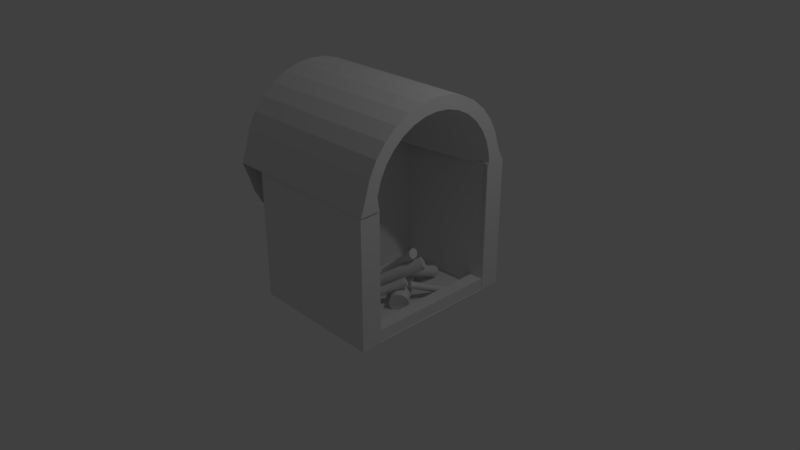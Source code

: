 # Source: Fireplace.blend  (saved by Blender 2.79.0; exported with 4.5.12 LTS)
import bpy
from mathutils import Matrix  # noqa: F401  (used for matrix-valued properties, if any)

bpy.ops.wm.read_factory_settings(use_empty=True)
scene = bpy.context.scene
scene.name = 'Scene'

# ---- collections
col_collection_1 = bpy.data.collections.new('Collection 1'); scene.collection.children.link(col_collection_1)

# ---- world
world_world = bpy.data.worlds.new('World'); scene.world = world_world
world_world.color = (0.05088, 0.05088, 0.05088)
world_world.use_sun_shadow = False
world_world.sun_shadow_jitter_overblur = 0.0
world_world.cycles.sampling_method = 'MANUAL'

# ---- cameras
cam_camera = bpy.data.cameras.new('Camera')
cam_camera.clip_end = 100.0
cam_camera.lens = 35.0
cam_camera.sensor_width = 32.0
cam_camera.sensor_height = 18.0
cam_camera.ortho_scale = 7.314
cam_camera.dof.focus_distance = 0.0
cam_camera.dof.aperture_fstop = 128.0

# ---- lights
light_lamp = bpy.data.lights.new('Lamp', 'POINT')
light_lamp.transmission_factor = 0.0
light_lamp.cutoff_distance = 30.0
light_lamp.energy = 100.0
light_lamp.shadow_buffer_clip_start = 1.001
light_lamp.shadow_soft_size = 0.1
light_lamp.shadow_maximum_resolution = 0.006
light_lamp.use_absolute_resolution = True

# ---- meshes
me_cylinder_001 = bpy.data.meshes.new('Cylinder.001')
me_cylinder_001.from_pydata([(0.0, 1.0, -1.0), (0.0, 1.0, 1.0), (0.1951, 0.9808, -1.0), (0.1951, 0.9808, 1.0), (0.3827, 0.9239, -1.0), (0.3827, 0.9239, 1.0), (0.5556, 0.8315, -1.0), (0.5556, 0.8315, 1.0), (0.7071, 0.7071, -1.0), (0.7071, 0.7071, 1.0), (0.8315, 0.5556, -1.0), (0.8315, 0.5556, 1.0), (0.9239, 0.3827, -1.0), (0.9239, 0.3827, 1.0), (0.9808, 0.1951, -1.0), (0.9808, 0.1951, 1.0), (1.0, 7.55e-08, -1.0), (1.0, 7.55e-08, 1.0), (0.9808, -0.1951, -1.0), (0.9808, -0.1951, 1.0), (0.9239, -0.3827, -1.0), (0.9239, -0.3827, 1.0), (0.8315, -0.5556, -1.0), (0.8315, -0.5556, 1.0), (0.7071, -0.7071, -1.0), (0.7071, -0.7071, 1.0), (0.5556, -0.8315, -1.0), (0.5556, -0.8315, 1.0), (0.3827, -0.9239, -1.0), (0.3827, -0.9239, 1.0), (0.1951, -0.9808, -1.0), (0.1951, -0.9808, 1.0), (-3.258e-07, -1.0, -1.0), (-3.258e-07, -1.0, 1.0), (-0.1951, -0.9808, -1.0), (-0.1951, -0.9808, 1.0), (-0.3827, -0.9239, -1.0), (-0.3827, -0.9239, 1.0), (-0.5556, -0.8315, -1.0), (-0.5556, -0.8315, 1.0), (-0.7071, -0.7071, -1.0), (-0.7071, -0.7071, 1.0), (-0.8315, -0.5556, -1.0), (-0.8315, -0.5556, 1.0), (-0.9239, -0.3827, -1.0), (-0.9239, -0.3827, 1.0), (-0.9808, -0.1951, -1.0), (-0.9808, -0.1951, 1.0), (-1.0, 9.656e-07, -1.0), (-1.0, 9.656e-07, 1.0), (-0.9808, 0.1951, -1.0), (-0.9808, 0.1951, 1.0), (-0.9239, 0.3827, -1.0), (-0.9239, 0.3827, 1.0), (-0.8315, 0.5556, -1.0), (-0.8315, 0.5556, 1.0), (-0.7071, 0.7071, -1.0), (-0.7071, 0.7071, 1.0), (-0.5556, 0.8315, -1.0), (-0.5556, 0.8315, 1.0), (-0.3827, 0.9239, -1.0), (-0.3827, 0.9239, 1.0), (-0.1951, 0.9808, -1.0), (-0.1951, 0.9808, 1.0)], [], [(0, 1, 3, 2), (2, 3, 5, 4), (4, 5, 7, 6), (6, 7, 9, 8), (8, 9, 11, 10), (10, 11, 13, 12), (12, 13, 15, 14), (14, 15, 17, 16), (16, 17, 19, 18), (18, 19, 21, 20), (20, 21, 23, 22), (22, 23, 25, 24), (24, 25, 27, 26), (26, 27, 29, 28), (28, 29, 31, 30), (30, 31, 33, 32), (32, 33, 35, 34), (34, 35, 37, 36), (36, 37, 39, 38), (38, 39, 41, 40), (40, 41, 43, 42), (42, 43, 45, 44), (44, 45, 47, 46), (46, 47, 49, 48), (48, 49, 51, 50), (50, 51, 53, 52), (52, 53, 55, 54), (54, 55, 57, 56), (56, 57, 59, 58), (58, 59, 61, 60), (3, 1, 63, 61, 59, 57, 55, 53, 51, 49, 47, 45, 43, 41, 39, 37, 35, 33, 31, 29, 27, 25, 23, 21, 19, 17, 15, 13, 11, 9, 7, 5), (60, 61, 63, 62), (62, 63, 1, 0), (0, 2, 4, 6, 8, 10, 12, 14, 16, 18, 20, 22, 24, 26, 28, 30, 32, 34, 36, 38, 40, 42, 44, 46, 48, 50, 52, 54, 56, 58, 60, 62)])
me_cylinder_001.use_remesh_preserve_volume = False
me_cylinder_001.use_remesh_preserve_attributes = False
me_cylinder_001.use_mirror_vertex_groups = False
me_cylinder_001.update()
me_cube_005 = bpy.data.meshes.new('Cube.005')
me_cube_005.from_pydata([(-1.0, 0.7314, -1.0), (-1.0, 0.7314, 0.719), (-1.0, 1.0, -1.0), (-1.0, 1.0, 0.719), (0.7789, 0.7314, -1.0), (0.7789, 0.7314, 0.719), (0.7789, 1.0, -1.0), (0.7789, 1.0, 0.719)], [], [(0, 1, 3, 2), (2, 3, 7, 6), (6, 7, 5, 4), (4, 5, 1, 0), (2, 6, 4, 0), (7, 3, 1, 5)])
me_cube_005.use_remesh_preserve_volume = False
me_cube_005.use_remesh_preserve_attributes = False
me_cube_005.use_mirror_vertex_groups = False
me_cube_005.update()
me_cube_003 = bpy.data.meshes.new('Cube.003')
me_cube_003.from_pydata([(-1.0, -1.0, -1.0), (-1.0, -1.0, -0.8412), (-1.0, 1.0, -1.0), (-1.0, 1.0, -0.8412), (-0.8224, -1.0, -1.0), (-0.8224, -1.0, -0.8412), (-0.8224, 1.0, -1.0), (-0.8224, 1.0, -0.8412)], [], [(0, 1, 3, 2), (2, 3, 7, 6), (6, 7, 5, 4), (4, 5, 1, 0), (2, 6, 4, 0), (7, 3, 1, 5)])
me_cube_003.use_remesh_preserve_volume = False
me_cube_003.use_remesh_preserve_attributes = False
me_cube_003.use_mirror_vertex_groups = False
me_cube_003.update()
me_cube_001 = bpy.data.meshes.new('Cube.001')
me_cube_001.from_pydata([(-1.28, 2.295, 1.689), (-0.4871, 2.147, 1.365), (-1.28, 2.479, 1.586), (-0.4871, 2.271, 1.295), (-1.28, 2.639, 1.449), (-0.4871, 2.378, 1.203), (-1.28, 2.769, 1.284), (-0.4871, 2.465, 1.092), (-1.28, 2.864, 1.096), (-0.4871, 2.529, 0.9659), (-1.28, 2.92, 0.8931), (-0.4871, 2.567, 0.8298), (-1.28, 3.012, 0.6832), (-0.4871, 2.578, 0.6888), (-1.28, 2.911, 0.4742), (-0.4871, 2.561, 0.5485), (-1.28, 2.846, 0.2741), (-0.4871, 2.517, 0.4141), (-1.28, 2.743, 0.09068), (-0.4871, 2.448, 0.2909), (-1.28, 2.606, -0.0691), (-0.4871, 2.356, 0.1836), (-1.28, 2.44, -0.1991), (-0.4871, 2.244, 0.09632), (-1.28, 2.252, -0.2942), (-0.4871, 2.118, 0.03241), (-1.28, 2.049, -0.3509), (-0.4871, 1.982, -0.005676), (-1.28, 1.84, -0.367), (-0.4871, 1.841, -0.01647), (-1.28, 1.631, -0.3418), (-0.4871, 1.701, 0.000449), (-1.28, 1.431, -0.2763), (-0.4871, 1.567, 0.04442), (-1.28, 1.247, -0.1731), (-0.4871, 1.443, 0.1138), (-1.28, 1.087, -0.03604), (-0.4871, 1.336, 0.2058), (-1.28, 0.9573, 0.1296), (-0.4871, 1.249, 0.317), (-1.28, 0.8621, 0.3173), (-0.4871, 1.185, 0.4431), (-1.28, 0.8054, 0.52), (-0.4871, 1.147, 0.5793), (-1.28, 0.7356, 0.7299), (-0.4871, 1.176, 0.7202), (-1.28, 0.8146, 0.9389), (-0.4871, 1.153, 0.8606), (-1.28, 0.88, 1.139), (-0.4871, 1.197, 0.9949), (-1.28, 0.9833, 1.322), (-0.4871, 1.266, 1.118), (-1.28, 1.12, 1.482), (-0.4871, 1.358, 1.225), (-1.28, 1.286, 1.612), (-0.4871, 1.469, 1.313), (-1.28, 1.474, 1.707), (-0.4871, 1.596, 1.377), (-1.28, 1.676, 1.764), (-0.4871, 1.732, 1.415), (-1.28, 1.886, 1.78), (-0.4871, 1.873, 1.426), (-1.28, 2.095, 1.755), (-0.4871, 2.013, 1.409), (0.8676, 2.479, 1.586), (0.8676, 2.295, 1.689), (0.8676, 2.639, 1.449), (0.8676, 2.769, 1.284), (0.8676, 2.864, 1.096), (0.8676, 2.92, 0.8931), (0.8676, 3.012, 0.6832), (0.8676, 2.911, 0.4742), (0.8676, 2.846, 0.2741), (0.8676, 2.743, 0.09068), (0.8676, 2.606, -0.0691), (0.8676, 2.44, -0.1991), (0.8676, 2.252, -0.2942), (0.8676, 2.049, -0.3509), (0.8676, 1.84, -0.367), (0.8676, 1.631, -0.3418), (0.8676, 1.431, -0.2763), (0.8676, 1.247, -0.1731), (0.8676, 1.087, -0.03604), (0.8676, 0.9573, 0.1296), (0.8676, 0.8621, 0.3173), (0.8676, 0.8054, 0.52), (0.8676, 0.7356, 0.7299), (0.8676, 0.8146, 0.9389), (0.8676, 0.88, 1.139), (0.8676, 0.9833, 1.322), (0.8676, 1.12, 1.482), (0.8676, 1.286, 1.612), (0.8676, 1.474, 1.707), (0.8676, 1.676, 1.764), (0.8676, 1.886, 1.78), (0.8676, 2.095, 1.755), (0.8676, 2.382, 1.448), (0.8676, 2.227, 1.535), (0.8676, 2.517, 1.332), (0.8676, 2.626, 1.193), (0.8676, 2.706, 1.035), (0.8676, 2.754, 0.8638), (0.8676, 2.768, 0.6869), (0.8676, 2.747, 0.5107), (0.8676, 2.691, 0.3421), (0.8676, 2.604, 0.1874), (0.8676, 2.489, 0.05277), (0.8676, 2.349, -0.05677), (0.8676, 2.191, -0.137), (0.8676, 2.02, -0.1848), (0.8676, 1.843, -0.1983), (0.8676, 1.667, -0.1771), (0.8676, 1.498, -0.1219), (0.8676, 1.344, -0.03488), (0.8676, 1.209, 0.08064), (0.8676, 1.1, 0.2202), (0.8676, 1.019, 0.3785), (0.8676, 0.9716, 0.5493), (0.8676, 0.9979, 0.7263), (0.8676, 0.9793, 0.9024), (0.8676, 1.034, 1.071), (0.8676, 1.121, 1.226), (0.8676, 1.237, 1.36), (0.8676, 1.377, 1.47), (0.8676, 1.535, 1.55), (0.8676, 1.706, 1.598), (0.8676, 1.883, 1.611), (0.8676, 2.059, 1.59)], [(71, 70), (71, 14), (72, 71), (72, 16), (73, 72), (73, 18), (74, 73), (74, 20), (75, 74), (75, 22), (76, 75), (76, 24), (77, 76), (77, 26), (78, 77), (78, 28), (79, 78), (79, 30), (80, 79), (80, 32), (81, 80), (81, 34), (82, 81), (82, 36), (83, 82), (83, 38), (84, 83), (84, 40), (85, 84), (85, 42), (86, 85), (103, 102), (104, 103), (105, 104), (106, 105), (107, 106), (108, 107), (109, 108), (110, 109), (111, 110), (112, 111), (113, 112), (114, 113), (115, 114), (116, 115), (117, 116), (118, 117), (103, 71), (104, 72), (105, 73), (106, 74), (107, 75), (108, 76), (109, 77), (110, 78), (111, 79), (112, 80), (113, 81), (114, 82), (115, 83), (116, 84), (117, 85), (15, 103), (17, 104), (19, 105), (21, 106), (23, 107), (25, 108), (27, 109), (29, 110), (31, 111), (33, 112), (35, 113), (37, 114), (39, 115), (41, 116), (43, 117)], [(0, 65, 64, 2), (2, 64, 66, 4), (4, 66, 67, 6), (6, 67, 68, 8), (8, 68, 69, 10), (10, 69, 70, 12), (44, 86, 87, 46), (46, 87, 88, 48), (48, 88, 89, 50), (50, 89, 90, 52), (52, 90, 91, 54), (54, 91, 92, 56), (56, 92, 93, 58), (58, 93, 94, 60), (3, 1, 63, 61, 59, 57, 55, 53, 51, 49, 47, 45, 43, 41, 39, 37, 35, 33, 31, 29, 27, 25, 23, 21, 19, 17, 15, 13, 11, 9, 7, 5), (60, 94, 95, 62), (62, 95, 65, 0), (0, 2, 4, 6, 8, 10, 12, 14, 16, 18, 20, 22, 24, 26, 28, 30, 32, 34, 36, 38, 40, 42, 44, 46, 48, 50, 52, 54, 56, 58, 60, 62), (97, 96, 64, 65), (96, 98, 66, 64), (98, 99, 67, 66), (99, 100, 68, 67), (100, 101, 69, 68), (101, 102, 70, 69), (118, 119, 87, 86), (119, 120, 88, 87), (120, 121, 89, 88), (121, 122, 90, 89), (122, 123, 91, 90), (123, 124, 92, 91), (124, 125, 93, 92), (125, 126, 94, 93), (126, 127, 95, 94), (127, 97, 65, 95), (1, 3, 96, 97), (3, 5, 98, 96), (5, 7, 99, 98), (7, 9, 100, 99), (9, 11, 101, 100), (11, 13, 102, 101), (45, 47, 119, 118), (47, 49, 120, 119), (49, 51, 121, 120), (51, 53, 122, 121), (53, 55, 123, 122), (55, 57, 124, 123), (57, 59, 125, 124), (59, 61, 126, 125), (61, 63, 127, 126), (63, 1, 97, 127)])
me_cube_001.use_remesh_preserve_volume = False
me_cube_001.use_remesh_preserve_attributes = False
me_cube_001.use_mirror_vertex_groups = False
me_cube_001.update()
me_plane = bpy.data.meshes.new('Plane')
me_plane.from_pydata([(-1.0, -1.0, 0.0), (1.0, -1.0, 0.0), (-1.0, 1.0, 0.0), (1.0, 1.0, 0.0)], [], [(0, 1, 3, 2)])
me_plane.use_remesh_preserve_volume = False
me_plane.use_remesh_preserve_attributes = False
me_plane.use_mirror_vertex_groups = False
me_plane.update()
me_plane_001 = bpy.data.meshes.new('Plane.001')
me_plane_001.from_pydata([(-1.0, -1.0, 0.0), (1.0, -1.0, 0.0), (-1.0, 1.0, 0.0), (1.0, 1.0, 0.0)], [], [(0, 1, 3, 2)])
me_plane_001.use_remesh_preserve_volume = False
me_plane_001.use_remesh_preserve_attributes = False
me_plane_001.use_mirror_vertex_groups = False
me_plane_001.update()
me_plane_002 = bpy.data.meshes.new('Plane.002')
me_plane_002.from_pydata([(-1.0, -1.0, 0.0), (1.0, -1.0, 0.0), (-1.0, 1.0, 0.0), (1.0, 1.0, 0.0)], [], [(0, 1, 3, 2)])
me_plane_002.use_remesh_preserve_volume = False
me_plane_002.use_remesh_preserve_attributes = False
me_plane_002.use_mirror_vertex_groups = False
me_plane_002.update()
me_plane_003 = bpy.data.meshes.new('Plane.003')
me_plane_003.from_pydata([(-1.0, -1.0, 0.0), (1.078, -1.0, -0.0002075), (-1.0, 1.0, 0.0), (1.078, 1.0, -0.0002075)], [], [(0, 1, 3, 2)])
me_plane_003.use_remesh_preserve_volume = False
me_plane_003.use_remesh_preserve_attributes = False
me_plane_003.use_mirror_vertex_groups = False
me_plane_003.update()
me_cube_002 = bpy.data.meshes.new('Cube.002')
me_cube_002.from_pydata([(-1.0, 0.7314, -1.0), (-1.0, 0.7314, 0.719), (-1.0, 1.0, -1.0), (-1.0, 1.0, 0.719), (0.7789, 0.7314, -1.0), (0.7789, 0.7314, 0.719), (0.7789, 1.0, -1.0), (0.7789, 1.0, 0.719)], [], [(0, 1, 3, 2), (2, 3, 7, 6), (6, 7, 5, 4), (4, 5, 1, 0), (2, 6, 4, 0), (7, 3, 1, 5)])
me_cube_002.use_remesh_preserve_volume = False
me_cube_002.use_remesh_preserve_attributes = False
me_cube_002.use_mirror_vertex_groups = False
me_cube_002.update()
me_cylinder_002 = bpy.data.meshes.new('Cylinder.002')
me_cylinder_002.from_pydata([(0.0, 1.0, -1.0), (0.0, 1.0, 1.0), (0.1951, 0.9808, -1.0), (0.1951, 0.9808, 1.0), (0.3827, 0.9239, -1.0), (0.3827, 0.9239, 1.0), (0.5556, 0.8315, -1.0), (0.5556, 0.8315, 1.0), (0.7071, 0.7071, -1.0), (0.7071, 0.7071, 1.0), (0.8315, 0.5556, -1.0), (0.8315, 0.5556, 1.0), (0.9239, 0.3827, -1.0), (0.9239, 0.3827, 1.0), (0.9808, 0.1951, -1.0), (0.9808, 0.1951, 1.0), (1.0, 7.55e-08, -1.0), (1.0, 7.55e-08, 1.0), (0.9808, -0.1951, -1.0), (0.9808, -0.1951, 1.0), (0.9239, -0.3827, -1.0), (0.9239, -0.3827, 1.0), (0.8315, -0.5556, -1.0), (0.8315, -0.5556, 1.0), (0.7071, -0.7071, -1.0), (0.7071, -0.7071, 1.0), (0.5556, -0.8315, -1.0), (0.5556, -0.8315, 1.0), (0.3827, -0.9239, -1.0), (0.3827, -0.9239, 1.0), (0.1951, -0.9808, -1.0), (0.1951, -0.9808, 1.0), (-3.258e-07, -1.0, -1.0), (-3.258e-07, -1.0, 1.0), (-0.1951, -0.9808, -1.0), (-0.1951, -0.9808, 1.0), (-0.3827, -0.9239, -1.0), (-0.3827, -0.9239, 1.0), (-0.5556, -0.8315, -1.0), (-0.5556, -0.8315, 1.0), (-0.7071, -0.7071, -1.0), (-0.7071, -0.7071, 1.0), (-0.8315, -0.5556, -1.0), (-0.8315, -0.5556, 1.0), (-0.9239, -0.3827, -1.0), (-0.9239, -0.3827, 1.0), (-0.9808, -0.1951, -1.0), (-0.9808, -0.1951, 1.0), (-1.0, 9.656e-07, -1.0), (-1.0, 9.656e-07, 1.0), (-0.9808, 0.1951, -1.0), (-0.9808, 0.1951, 1.0), (-0.9239, 0.3827, -1.0), (-0.9239, 0.3827, 1.0), (-0.8315, 0.5556, -1.0), (-0.8315, 0.5556, 1.0), (-0.7071, 0.7071, -1.0), (-0.7071, 0.7071, 1.0), (-0.5556, 0.8315, -1.0), (-0.5556, 0.8315, 1.0), (-0.3827, 0.9239, -1.0), (-0.3827, 0.9239, 1.0), (-0.1951, 0.9808, -1.0), (-0.1951, 0.9808, 1.0)], [], [(0, 1, 3, 2), (2, 3, 5, 4), (4, 5, 7, 6), (6, 7, 9, 8), (8, 9, 11, 10), (10, 11, 13, 12), (12, 13, 15, 14), (14, 15, 17, 16), (16, 17, 19, 18), (18, 19, 21, 20), (20, 21, 23, 22), (22, 23, 25, 24), (24, 25, 27, 26), (26, 27, 29, 28), (28, 29, 31, 30), (30, 31, 33, 32), (32, 33, 35, 34), (34, 35, 37, 36), (36, 37, 39, 38), (38, 39, 41, 40), (40, 41, 43, 42), (42, 43, 45, 44), (44, 45, 47, 46), (46, 47, 49, 48), (48, 49, 51, 50), (50, 51, 53, 52), (52, 53, 55, 54), (54, 55, 57, 56), (56, 57, 59, 58), (58, 59, 61, 60), (3, 1, 63, 61, 59, 57, 55, 53, 51, 49, 47, 45, 43, 41, 39, 37, 35, 33, 31, 29, 27, 25, 23, 21, 19, 17, 15, 13, 11, 9, 7, 5), (60, 61, 63, 62), (62, 63, 1, 0), (0, 2, 4, 6, 8, 10, 12, 14, 16, 18, 20, 22, 24, 26, 28, 30, 32, 34, 36, 38, 40, 42, 44, 46, 48, 50, 52, 54, 56, 58, 60, 62)])
me_cylinder_002.use_remesh_preserve_volume = False
me_cylinder_002.use_remesh_preserve_attributes = False
me_cylinder_002.use_mirror_vertex_groups = False
me_cylinder_002.update()
me_cylinder_003 = bpy.data.meshes.new('Cylinder.003')
me_cylinder_003.from_pydata([(0.0, 1.0, -1.0), (0.0, 1.0, 1.0), (0.1951, 0.9808, -1.0), (0.1951, 0.9808, 1.0), (0.3827, 0.9239, -1.0), (0.3827, 0.9239, 1.0), (0.5556, 0.8315, -1.0), (0.5556, 0.8315, 1.0), (0.7071, 0.7071, -1.0), (0.7071, 0.7071, 1.0), (0.8315, 0.5556, -1.0), (0.8315, 0.5556, 1.0), (0.9239, 0.3827, -1.0), (0.9239, 0.3827, 1.0), (0.9808, 0.1951, -1.0), (0.9808, 0.1951, 1.0), (1.0, 7.55e-08, -1.0), (1.0, 7.55e-08, 1.0), (0.9808, -0.1951, -1.0), (0.9808, -0.1951, 1.0), (0.9239, -0.3827, -1.0), (0.9239, -0.3827, 1.0), (0.8315, -0.5556, -1.0), (0.8315, -0.5556, 1.0), (0.7071, -0.7071, -1.0), (0.7071, -0.7071, 1.0), (0.5556, -0.8315, -1.0), (0.5556, -0.8315, 1.0), (0.3827, -0.9239, -1.0), (0.3827, -0.9239, 1.0), (0.1951, -0.9808, -1.0), (0.1951, -0.9808, 1.0), (-3.258e-07, -1.0, -1.0), (-3.258e-07, -1.0, 1.0), (-0.1951, -0.9808, -1.0), (-0.1951, -0.9808, 1.0), (-0.3827, -0.9239, -1.0), (-0.3827, -0.9239, 1.0), (-0.5556, -0.8315, -1.0), (-0.5556, -0.8315, 1.0), (-0.7071, -0.7071, -1.0), (-0.7071, -0.7071, 1.0), (-0.8315, -0.5556, -1.0), (-0.8315, -0.5556, 1.0), (-0.9239, -0.3827, -1.0), (-0.9239, -0.3827, 1.0), (-0.9808, -0.1951, -1.0), (-0.9808, -0.1951, 1.0), (-1.0, 9.656e-07, -1.0), (-1.0, 9.656e-07, 1.0), (-0.9808, 0.1951, -1.0), (-0.9808, 0.1951, 1.0), (-0.9239, 0.3827, -1.0), (-0.9239, 0.3827, 1.0), (-0.8315, 0.5556, -1.0), (-0.8315, 0.5556, 1.0), (-0.7071, 0.7071, -1.0), (-0.7071, 0.7071, 1.0), (-0.5556, 0.8315, -1.0), (-0.5556, 0.8315, 1.0), (-0.3827, 0.9239, -1.0), (-0.3827, 0.9239, 1.0), (-0.1951, 0.9808, -1.0), (-0.1951, 0.9808, 1.0)], [], [(0, 1, 3, 2), (2, 3, 5, 4), (4, 5, 7, 6), (6, 7, 9, 8), (8, 9, 11, 10), (10, 11, 13, 12), (12, 13, 15, 14), (14, 15, 17, 16), (16, 17, 19, 18), (18, 19, 21, 20), (20, 21, 23, 22), (22, 23, 25, 24), (24, 25, 27, 26), (26, 27, 29, 28), (28, 29, 31, 30), (30, 31, 33, 32), (32, 33, 35, 34), (34, 35, 37, 36), (36, 37, 39, 38), (38, 39, 41, 40), (40, 41, 43, 42), (42, 43, 45, 44), (44, 45, 47, 46), (46, 47, 49, 48), (48, 49, 51, 50), (50, 51, 53, 52), (52, 53, 55, 54), (54, 55, 57, 56), (56, 57, 59, 58), (58, 59, 61, 60), (3, 1, 63, 61, 59, 57, 55, 53, 51, 49, 47, 45, 43, 41, 39, 37, 35, 33, 31, 29, 27, 25, 23, 21, 19, 17, 15, 13, 11, 9, 7, 5), (60, 61, 63, 62), (62, 63, 1, 0), (0, 2, 4, 6, 8, 10, 12, 14, 16, 18, 20, 22, 24, 26, 28, 30, 32, 34, 36, 38, 40, 42, 44, 46, 48, 50, 52, 54, 56, 58, 60, 62)])
me_cylinder_003.use_remesh_preserve_volume = False
me_cylinder_003.use_remesh_preserve_attributes = False
me_cylinder_003.use_mirror_vertex_groups = False
me_cylinder_003.update()
me_cylinder_004 = bpy.data.meshes.new('Cylinder.004')
me_cylinder_004.from_pydata([(0.0, 1.0, -1.0), (0.0, 1.0, 1.0), (0.1951, 0.9808, -1.0), (0.1951, 0.9808, 1.0), (0.3827, 0.9239, -1.0), (0.3827, 0.9239, 1.0), (0.5556, 0.8315, -1.0), (0.5556, 0.8315, 1.0), (0.7071, 0.7071, -1.0), (0.7071, 0.7071, 1.0), (0.8315, 0.5556, -1.0), (0.8315, 0.5556, 1.0), (0.9239, 0.3827, -1.0), (0.9239, 0.3827, 1.0), (0.9808, 0.1951, -1.0), (0.9808, 0.1951, 1.0), (1.0, 7.55e-08, -1.0), (1.0, 7.55e-08, 1.0), (0.9808, -0.1951, -1.0), (0.9808, -0.1951, 1.0), (0.9239, -0.3827, -1.0), (0.9239, -0.3827, 1.0), (0.8315, -0.5556, -1.0), (0.8315, -0.5556, 1.0), (0.7071, -0.7071, -1.0), (0.7071, -0.7071, 1.0), (0.5556, -0.8315, -1.0), (0.5556, -0.8315, 1.0), (0.3827, -0.9239, -1.0), (0.3827, -0.9239, 1.0), (0.1951, -0.9808, -1.0), (0.1951, -0.9808, 1.0), (-3.258e-07, -1.0, -1.0), (-3.258e-07, -1.0, 1.0), (-0.1951, -0.9808, -1.0), (-0.1951, -0.9808, 1.0), (-0.3827, -0.9239, -1.0), (-0.3827, -0.9239, 1.0), (-0.5556, -0.8315, -1.0), (-0.5556, -0.8315, 1.0), (-0.7071, -0.7071, -1.0), (-0.7071, -0.7071, 1.0), (-0.8315, -0.5556, -1.0), (-0.8315, -0.5556, 1.0), (-0.9239, -0.3827, -1.0), (-0.9239, -0.3827, 1.0), (-0.9808, -0.1951, -1.0), (-0.9808, -0.1951, 1.0), (-1.0, 9.656e-07, -1.0), (-1.0, 9.656e-07, 1.0), (-0.9808, 0.1951, -1.0), (-0.9808, 0.1951, 1.0), (-0.9239, 0.3827, -1.0), (-0.9239, 0.3827, 1.0), (-0.8315, 0.5556, -1.0), (-0.8315, 0.5556, 1.0), (-0.7071, 0.7071, -1.0), (-0.7071, 0.7071, 1.0), (-0.5556, 0.8315, -1.0), (-0.5556, 0.8315, 1.0), (-0.3827, 0.9239, -1.0), (-0.3827, 0.9239, 1.0), (-0.1951, 0.9808, -1.0), (-0.1951, 0.9808, 1.0)], [], [(0, 1, 3, 2), (2, 3, 5, 4), (4, 5, 7, 6), (6, 7, 9, 8), (8, 9, 11, 10), (10, 11, 13, 12), (12, 13, 15, 14), (14, 15, 17, 16), (16, 17, 19, 18), (18, 19, 21, 20), (20, 21, 23, 22), (22, 23, 25, 24), (24, 25, 27, 26), (26, 27, 29, 28), (28, 29, 31, 30), (30, 31, 33, 32), (32, 33, 35, 34), (34, 35, 37, 36), (36, 37, 39, 38), (38, 39, 41, 40), (40, 41, 43, 42), (42, 43, 45, 44), (44, 45, 47, 46), (46, 47, 49, 48), (48, 49, 51, 50), (50, 51, 53, 52), (52, 53, 55, 54), (54, 55, 57, 56), (56, 57, 59, 58), (58, 59, 61, 60), (3, 1, 63, 61, 59, 57, 55, 53, 51, 49, 47, 45, 43, 41, 39, 37, 35, 33, 31, 29, 27, 25, 23, 21, 19, 17, 15, 13, 11, 9, 7, 5), (60, 61, 63, 62), (62, 63, 1, 0), (0, 2, 4, 6, 8, 10, 12, 14, 16, 18, 20, 22, 24, 26, 28, 30, 32, 34, 36, 38, 40, 42, 44, 46, 48, 50, 52, 54, 56, 58, 60, 62)])
me_cylinder_004.use_remesh_preserve_volume = False
me_cylinder_004.use_remesh_preserve_attributes = False
me_cylinder_004.use_mirror_vertex_groups = False
me_cylinder_004.update()
me_cylinder_005 = bpy.data.meshes.new('Cylinder.005')
me_cylinder_005.from_pydata([(0.0, 1.0, -1.0), (0.0, 1.0, 1.0), (0.1951, 0.9808, -1.0), (0.1951, 0.9808, 1.0), (0.3827, 0.9239, -1.0), (0.3827, 0.9239, 1.0), (0.5556, 0.8315, -1.0), (0.5556, 0.8315, 1.0), (0.7071, 0.7071, -1.0), (0.7071, 0.7071, 1.0), (0.8315, 0.5556, -1.0), (0.8315, 0.5556, 1.0), (0.9239, 0.3827, -1.0), (0.9239, 0.3827, 1.0), (0.9808, 0.1951, -1.0), (0.9808, 0.1951, 1.0), (1.0, 7.55e-08, -1.0), (1.0, 7.55e-08, 1.0), (0.9808, -0.1951, -1.0), (0.9808, -0.1951, 1.0), (0.9239, -0.3827, -1.0), (0.9239, -0.3827, 1.0), (0.8315, -0.5556, -1.0), (0.8315, -0.5556, 1.0), (0.7071, -0.7071, -1.0), (0.7071, -0.7071, 1.0), (0.5556, -0.8315, -1.0), (0.5556, -0.8315, 1.0), (0.3827, -0.9239, -1.0), (0.3827, -0.9239, 1.0), (0.1951, -0.9808, -1.0), (0.1951, -0.9808, 1.0), (-3.258e-07, -1.0, -1.0), (-3.258e-07, -1.0, 1.0), (-0.1951, -0.9808, -1.0), (-0.1951, -0.9808, 1.0), (-0.3827, -0.9239, -1.0), (-0.3827, -0.9239, 1.0), (-0.5556, -0.8315, -1.0), (-0.5556, -0.8315, 1.0), (-0.7071, -0.7071, -1.0), (-0.7071, -0.7071, 1.0), (-0.8315, -0.5556, -1.0), (-0.8315, -0.5556, 1.0), (-0.9239, -0.3827, -1.0), (-0.9239, -0.3827, 1.0), (-0.9808, -0.1951, -1.0), (-0.9808, -0.1951, 1.0), (-1.0, 9.656e-07, -1.0), (-1.0, 9.656e-07, 1.0), (-0.9808, 0.1951, -1.0), (-0.9808, 0.1951, 1.0), (-0.9239, 0.3827, -1.0), (-0.9239, 0.3827, 1.0), (-0.8315, 0.5556, -1.0), (-0.8315, 0.5556, 1.0), (-0.7071, 0.7071, -1.0), (-0.7071, 0.7071, 1.0), (-0.5556, 0.8315, -1.0), (-0.5556, 0.8315, 1.0), (-0.3827, 0.9239, -1.0), (-0.3827, 0.9239, 1.0), (-0.1951, 0.9808, -1.0), (-0.1951, 0.9808, 1.0)], [], [(0, 1, 3, 2), (2, 3, 5, 4), (4, 5, 7, 6), (6, 7, 9, 8), (8, 9, 11, 10), (10, 11, 13, 12), (12, 13, 15, 14), (14, 15, 17, 16), (16, 17, 19, 18), (18, 19, 21, 20), (20, 21, 23, 22), (22, 23, 25, 24), (24, 25, 27, 26), (26, 27, 29, 28), (28, 29, 31, 30), (30, 31, 33, 32), (32, 33, 35, 34), (34, 35, 37, 36), (36, 37, 39, 38), (38, 39, 41, 40), (40, 41, 43, 42), (42, 43, 45, 44), (44, 45, 47, 46), (46, 47, 49, 48), (48, 49, 51, 50), (50, 51, 53, 52), (52, 53, 55, 54), (54, 55, 57, 56), (56, 57, 59, 58), (58, 59, 61, 60), (3, 1, 63, 61, 59, 57, 55, 53, 51, 49, 47, 45, 43, 41, 39, 37, 35, 33, 31, 29, 27, 25, 23, 21, 19, 17, 15, 13, 11, 9, 7, 5), (60, 61, 63, 62), (62, 63, 1, 0), (0, 2, 4, 6, 8, 10, 12, 14, 16, 18, 20, 22, 24, 26, 28, 30, 32, 34, 36, 38, 40, 42, 44, 46, 48, 50, 52, 54, 56, 58, 60, 62)])
me_cylinder_005.use_remesh_preserve_volume = False
me_cylinder_005.use_remesh_preserve_attributes = False
me_cylinder_005.use_mirror_vertex_groups = False
me_cylinder_005.update()
me_cylinder_006 = bpy.data.meshes.new('Cylinder.006')
me_cylinder_006.from_pydata([(0.0, 1.0, -1.0), (0.0, 1.0, 1.0), (0.1951, 0.9808, -1.0), (0.1951, 0.9808, 1.0), (0.3827, 0.9239, -1.0), (0.3827, 0.9239, 1.0), (0.5556, 0.8315, -1.0), (0.5556, 0.8315, 1.0), (0.7071, 0.7071, -1.0), (0.7071, 0.7071, 1.0), (0.8315, 0.5556, -1.0), (0.8315, 0.5556, 1.0), (0.9239, 0.3827, -1.0), (0.9239, 0.3827, 1.0), (0.9808, 0.1951, -1.0), (0.9808, 0.1951, 1.0), (1.0, 7.55e-08, -1.0), (1.0, 7.55e-08, 1.0), (0.9808, -0.1951, -1.0), (0.9808, -0.1951, 1.0), (0.9239, -0.3827, -1.0), (0.9239, -0.3827, 1.0), (0.8315, -0.5556, -1.0), (0.8315, -0.5556, 1.0), (0.7071, -0.7071, -1.0), (0.7071, -0.7071, 1.0), (0.5556, -0.8315, -1.0), (0.5556, -0.8315, 1.0), (0.3827, -0.9239, -1.0), (0.3827, -0.9239, 1.0), (0.1951, -0.9808, -1.0), (0.1951, -0.9808, 1.0), (-3.258e-07, -1.0, -1.0), (-3.258e-07, -1.0, 1.0), (-0.1951, -0.9808, -1.0), (-0.1951, -0.9808, 1.0), (-0.3827, -0.9239, -1.0), (-0.3827, -0.9239, 1.0), (-0.5556, -0.8315, -1.0), (-0.5556, -0.8315, 1.0), (-0.7071, -0.7071, -1.0), (-0.7071, -0.7071, 1.0), (-0.8315, -0.5556, -1.0), (-0.8315, -0.5556, 1.0), (-0.9239, -0.3827, -1.0), (-0.9239, -0.3827, 1.0), (-0.9808, -0.1951, -1.0), (-0.9808, -0.1951, 1.0), (-1.0, 9.656e-07, -1.0), (-1.0, 9.656e-07, 1.0), (-0.9808, 0.1951, -1.0), (-0.9808, 0.1951, 1.0), (-0.9239, 0.3827, -1.0), (-0.9239, 0.3827, 1.0), (-0.8315, 0.5556, -1.0), (-0.8315, 0.5556, 1.0), (-0.7071, 0.7071, -1.0), (-0.7071, 0.7071, 1.0), (-0.5556, 0.8315, -1.0), (-0.5556, 0.8315, 1.0), (-0.3827, 0.9239, -1.0), (-0.3827, 0.9239, 1.0), (-0.1951, 0.9808, -1.0), (-0.1951, 0.9808, 1.0)], [], [(0, 1, 3, 2), (2, 3, 5, 4), (4, 5, 7, 6), (6, 7, 9, 8), (8, 9, 11, 10), (10, 11, 13, 12), (12, 13, 15, 14), (14, 15, 17, 16), (16, 17, 19, 18), (18, 19, 21, 20), (20, 21, 23, 22), (22, 23, 25, 24), (24, 25, 27, 26), (26, 27, 29, 28), (28, 29, 31, 30), (30, 31, 33, 32), (32, 33, 35, 34), (34, 35, 37, 36), (36, 37, 39, 38), (38, 39, 41, 40), (40, 41, 43, 42), (42, 43, 45, 44), (44, 45, 47, 46), (46, 47, 49, 48), (48, 49, 51, 50), (50, 51, 53, 52), (52, 53, 55, 54), (54, 55, 57, 56), (56, 57, 59, 58), (58, 59, 61, 60), (3, 1, 63, 61, 59, 57, 55, 53, 51, 49, 47, 45, 43, 41, 39, 37, 35, 33, 31, 29, 27, 25, 23, 21, 19, 17, 15, 13, 11, 9, 7, 5), (60, 61, 63, 62), (62, 63, 1, 0), (0, 2, 4, 6, 8, 10, 12, 14, 16, 18, 20, 22, 24, 26, 28, 30, 32, 34, 36, 38, 40, 42, 44, 46, 48, 50, 52, 54, 56, 58, 60, 62)])
me_cylinder_006.use_remesh_preserve_volume = False
me_cylinder_006.use_remesh_preserve_attributes = False
me_cylinder_006.use_mirror_vertex_groups = False
me_cylinder_006.update()

# ---- objects
ob_cylinder = bpy.data.objects.new('Cylinder', me_cylinder_001)
ob_cube_003 = bpy.data.objects.new('Cube.003', me_cube_005)
ob_cube_002 = bpy.data.objects.new('Cube.002', me_cube_003)
ob_cube = bpy.data.objects.new('Cube', me_cube_001)
ob_plane = bpy.data.objects.new('Plane', me_plane)
ob_lamp = bpy.data.objects.new('Lamp', light_lamp)
ob_camera = bpy.data.objects.new('Camera', cam_camera)
ob_plane_001 = bpy.data.objects.new('Plane.001', me_plane_001)
ob_plane_002 = bpy.data.objects.new('Plane.002', me_plane_002)
ob_plane_003 = bpy.data.objects.new('Plane.003', me_plane_003)
ob_cube_001 = bpy.data.objects.new('Cube.001', me_cube_002)
ob_cylinder_001 = bpy.data.objects.new('Cylinder.001', me_cylinder_002)
ob_cylinder_002 = bpy.data.objects.new('Cylinder.002', me_cylinder_003)
ob_cylinder_003 = bpy.data.objects.new('Cylinder.003', me_cylinder_004)
ob_cylinder_004 = bpy.data.objects.new('Cylinder.004', me_cylinder_005)
ob_cylinder_005 = bpy.data.objects.new('Cylinder.005', me_cylinder_006)

# ---- transforms, parenting, visibility, modifiers, constraints
ob_cylinder.location = (0.5536, 0.07133, -0.258)
ob_cylinder.rotation_euler = (1.589, -0.9315, 0.6862)
ob_cylinder.scale = (-0.122, -0.122, -0.4331)
ob_cylinder.lineart.crease_threshold = 0.0
ob_cube_003.location = (0.4247, -1.891, 0.6266)
ob_cube_003.lineart.crease_threshold = 0.0
ob_cube_002.location = (2.015, 0.01124, 0.6425)
ob_cube_002.lineart.crease_threshold = 0.0
_m = ob_cube_002.modifiers.new('ParticleSystem 1', 'PARTICLE_SYSTEM')
ob_cube.location = (0.3618, -1.891, 0.5688)
ob_cube.rotation_euler = (0.02854, -0.002777, 0.007472)
ob_cube.lineart.crease_threshold = 0.0
ob_plane.location = (-0.1254, -0.01539, 0.4512)
ob_plane.rotation_euler = (3.142, -1.568, 3.142)
ob_plane.scale = (0.8675, 0.8675, 0.8675)
ob_plane.lineart.crease_threshold = 0.0
ob_lamp.location = (4.076, 1.005, 5.904)
ob_lamp.rotation_euler = (0.6503, 0.05522, 1.866)
ob_lamp.lock_rotations_4d = False
ob_lamp.empty_display_type = 'ARROWS'
ob_lamp.color = (0.0, 0.0, 0.0, 0.0)
ob_lamp.lineart.crease_threshold = 0.0
ob_camera.location = (7.481, -6.508, 5.344)
ob_camera.rotation_euler = (1.109, 0.0, 0.8149)
ob_camera.lock_rotations_4d = False
ob_camera.empty_display_type = 'ARROWS'
ob_camera.color = (0.0, 0.0, 0.0, 0.0)
ob_camera.display_type = 'WIRE'
ob_camera.lineart.crease_threshold = 0.0
ob_plane_001.location = (0.2872, -0.9022, 0.503)
ob_plane_001.rotation_euler = (-0.01741, 1.58, 7.825)
ob_plane_001.scale = (0.8675, 0.8675, 0.8675)
ob_plane_001.lineart.crease_threshold = 0.0
ob_plane_002.location = (0.2872, 0.8482, 0.503)
ob_plane_002.rotation_euler = (-0.01742, 7.863, 4.683)
ob_plane_002.scale = (0.8675, 0.8675, 0.8675)
ob_plane_002.lineart.crease_threshold = 0.0
ob_plane_003.location = (0.2647, -0.0271, -0.3586)
ob_plane_003.rotation_euler = (3.142, 3.144, 3.142)
ob_plane_003.scale = (0.8675, 0.8675, 0.8675)
ob_plane_003.lineart.crease_threshold = 0.0
ob_cube_001.location = (0.4247, 0.1079, 0.649)
ob_cube_001.lineart.crease_threshold = 0.0
ob_cylinder_001.location = (0.5382, -0.02905, -0.07098)
ob_cylinder_001.rotation_euler = (2.067, 3.183, -4.003)
ob_cylinder_001.scale = (-0.07154, -0.08479, -0.3827)
ob_cylinder_001.lineart.crease_threshold = 0.0
ob_cylinder_002.location = (0.5536, 0.3915, -0.1739)
ob_cylinder_002.rotation_euler = (10.53, -0.584, 0.2833)
ob_cylinder_002.scale = (-0.07299, -0.07299, -0.2591)
ob_cylinder_002.lineart.crease_threshold = 0.0
ob_cylinder_003.location = (0.5872, -0.3054, -0.1699)
ob_cylinder_003.rotation_euler = (2.003, 3.264, -3.987)
ob_cylinder_003.scale = (-0.05675, -0.05457, -0.3201)
ob_cylinder_003.lineart.crease_threshold = 0.0
ob_cylinder_004.location = (0.3969, 0.1498, -0.03557)
ob_cylinder_004.rotation_euler = (11.85, 3.631, 0.9234)
ob_cylinder_004.scale = (-0.05351, -0.06959, -0.4205)
ob_cylinder_004.lineart.crease_threshold = 0.0
ob_cylinder_005.location = (0.8547, 0.1964, -0.2132)
ob_cylinder_005.rotation_euler = (2.031, 3.702, -6.883)
ob_cylinder_005.scale = (-0.04559, -0.04384, -0.2571)
ob_cylinder_005.lineart.crease_threshold = 0.0

# ---- collection membership
col_collection_1.objects.link(ob_cylinder)
col_collection_1.objects.link(ob_cube_003)
col_collection_1.objects.link(ob_cube_002)
col_collection_1.objects.link(ob_cube)
col_collection_1.objects.link(ob_plane)
col_collection_1.objects.link(ob_lamp)
col_collection_1.objects.link(ob_camera)
col_collection_1.objects.link(ob_plane_001)
col_collection_1.objects.link(ob_plane_002)
col_collection_1.objects.link(ob_plane_003)
col_collection_1.objects.link(ob_cube_001)
col_collection_1.objects.link(ob_cylinder_001)
col_collection_1.objects.link(ob_cylinder_002)
col_collection_1.objects.link(ob_cylinder_003)
col_collection_1.objects.link(ob_cylinder_004)
col_collection_1.objects.link(ob_cylinder_005)

# ---- scene / render settings (as saved in the file)
scene.camera = ob_camera
scene.frame_start = 1; scene.frame_end = 250; scene.frame_set(1)
scene.render.engine = 'BLENDER_EEVEE_NEXT'
scene.render.resolution_percentage = 50
scene.render.dither_intensity = 0.0
scene.cycles.use_denoising = False
scene.cycles.samples = 128
scene.cycles.sampling_pattern = 'TABULATED_SOBOL'
scene.cycles.use_adaptive_sampling = False
scene.cycles.use_light_tree = False
scene.cycles.blur_glossy = 0.0
scene.cycles.sample_clamp_indirect = 0.0
scene.view_settings.view_transform = 'Standard'
bpy.context.view_layer.update()
